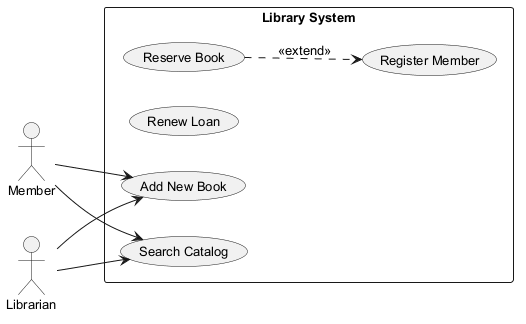

The diagram above was rendered by PlantUML. Its source (embedded in the PNG):
@startuml
skinparam monochrome true
skinparam defaultFontSize 13
left to right direction
actor "Member" as M
actor "Librarian" as L
rectangle "Library System" {
  usecase "Reserve Book" as UC_ReserveBook
  usecase "Renew Loan" as UC_RenewLoan
  usecase "Add New Book" as UC_AddNewBook
  usecase "Register Member" as UC_RegisterMember
  usecase "Search Catalog" as UC_SearchCatalog
}
M --> UC_SearchCatalog
M --> UC_AddNewBook
L --> UC_AddNewBook
L --> UC_SearchCatalog
UC_ReserveBook ..> UC_RegisterMember : <<extend>>
@enduml